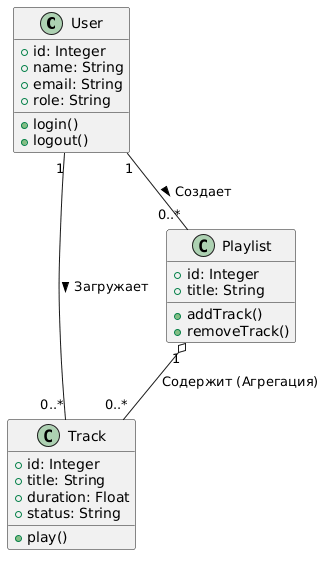

The diagram above was rendered by PlantUML. Its source (embedded in the PNG):
@startuml
class User {
  +id: Integer
  +name: String
  +email: String
  +role: String
  +login()
  +logout()
}

class Track {
  +id: Integer
  +title: String
  +duration: Float
  +status: String
  +play()
}

class Playlist {
  +id: Integer
  +title: String
  +addTrack()
  +removeTrack()
}

' Связи между классами
User "1" -- "0..*" Track : Загружает >
User "1" -- "0..*" Playlist : Создает >
Playlist "1" o-- "0..*" Track : Содержит (Агрегация)
@enduml